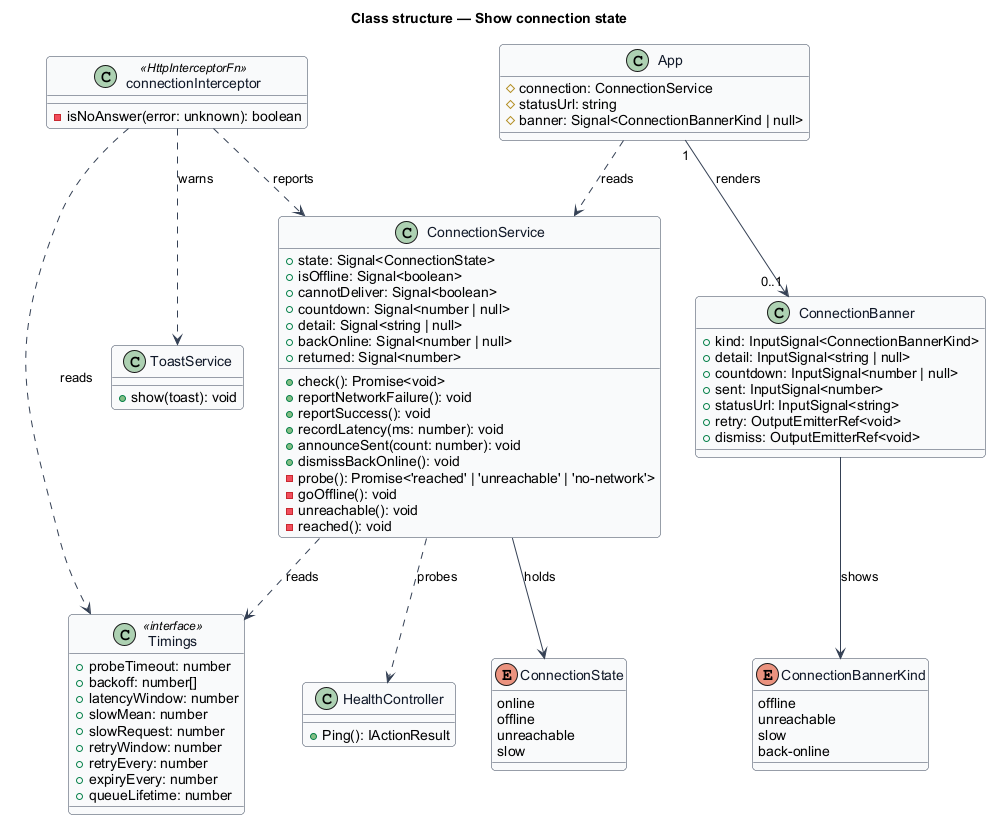

The diagram above was rendered by PlantUML. Its source (embedded in the PNG):
@startuml
' --- shared skin header ---
skinparam backgroundColor #FFFFFF
skinparam shadowing false
skinparam roundcorner 8
skinparam defaultFontName Arial
skinparam ArrowColor #344054
skinparam class {
  BorderColor #344054
  FontColor #101828
  BackgroundColor #F9FAFB
}
' --------------------------
title Class structure — Show connection state

enum ConnectionState {
  online
  offline
  unreachable
  slow
}

enum ConnectionBannerKind {
  offline
  unreachable
  slow
  back-online
}

class ConnectionService {
  +state: Signal<ConnectionState>
  +isOffline: Signal<boolean>
  +cannotDeliver: Signal<boolean>
  +countdown: Signal<number | null>
  +detail: Signal<string | null>
  +backOnline: Signal<number | null>
  +returned: Signal<number>
  +check(): Promise<void>
  +reportNetworkFailure(): void
  +reportSuccess(): void
  +recordLatency(ms: number): void
  +announceSent(count: number): void
  +dismissBackOnline(): void
  -probe(): Promise<'reached' | 'unreachable' | 'no-network'>
  -goOffline(): void
  -unreachable(): void
  -reached(): void
}

class Timings <<interface>> {
  +probeTimeout: number
  +backoff: number[]
  +latencyWindow: number
  +slowMean: number
  +slowRequest: number
  +retryWindow: number
  +retryEvery: number
  +expiryEvery: number
  +queueLifetime: number
}

class connectionInterceptor <<HttpInterceptorFn>> {
  -isNoAnswer(error: unknown): boolean
}

class ConnectionBanner {
  +kind: InputSignal<ConnectionBannerKind>
  +detail: InputSignal<string | null>
  +countdown: InputSignal<number | null>
  +sent: InputSignal<number>
  +statusUrl: InputSignal<string>
  +retry: OutputEmitterRef<void>
  +dismiss: OutputEmitterRef<void>
}

class App {
  #connection: ConnectionService
  #statusUrl: string
  #banner: Signal<ConnectionBannerKind | null>
}

class ToastService {
  +show(toast): void
}

class HealthController {
  +Ping(): IActionResult
}

ConnectionService --> ConnectionState : holds
ConnectionService ..> Timings : reads
ConnectionService ..> HealthController : probes
connectionInterceptor ..> ConnectionService : reports
connectionInterceptor ..> ToastService : warns
connectionInterceptor ..> Timings : reads
App ..> ConnectionService : reads
App "1" --> "0..1" ConnectionBanner : renders
ConnectionBanner --> ConnectionBannerKind : shows
@enduml